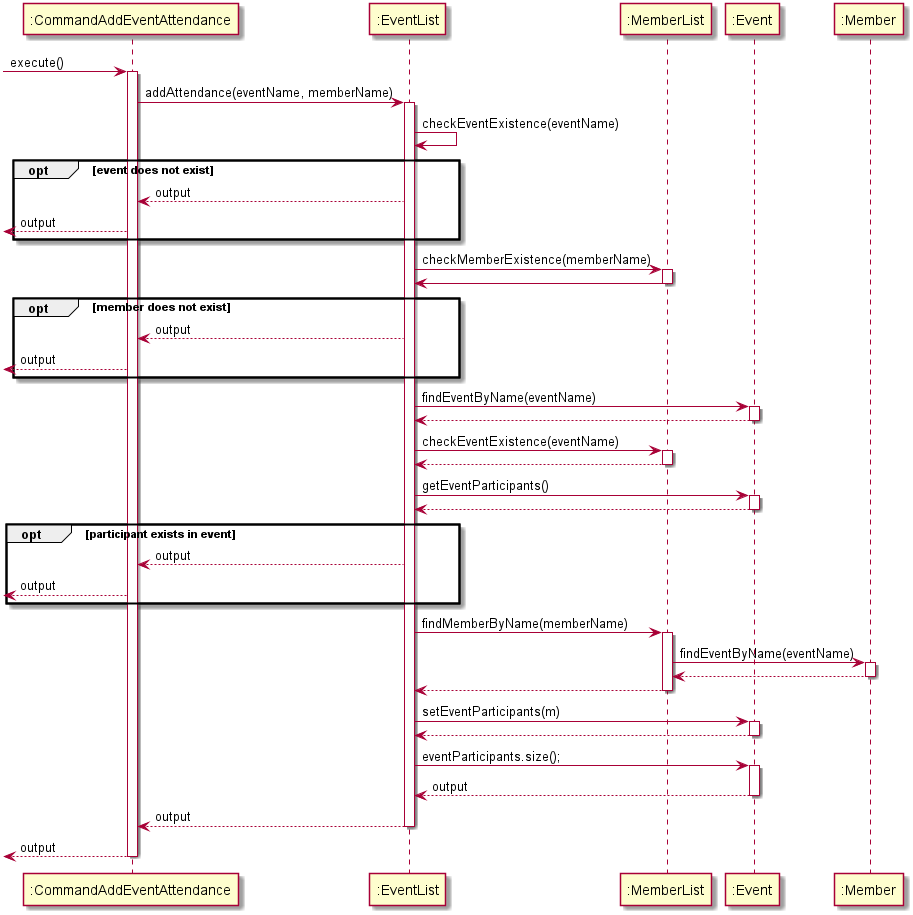

The diagram above was rendered by PlantUML. Its source (embedded in the PNG):
@startuml
 -> ":CommandAddEventAttendance": execute()

activate ":CommandAddEventAttendance"
":CommandAddEventAttendance" -> ":EventList" : addAttendance(eventName, memberName)
activate ":EventList"
":EventList" -> ":EventList" : checkEventExistence(eventName)
opt event does not exist
":EventList" --> ":CommandAddEventAttendance" : output
<-- ":CommandAddEventAttendance" : output
end
":EventList" -> ":MemberList" : checkMemberExistence(memberName)
activate ":MemberList"
":MemberList" -> ":EventList"
deactivate ":MemberList"
opt member does not exist
":EventList" --> ":CommandAddEventAttendance" : output
<-- ":CommandAddEventAttendance" : output
end

activate ":EventList"
":EventList" -> ":Event" : findEventByName(eventName)
activate ":Event"
return

":EventList" -> ":MemberList" : checkEventExistence(eventName)
activate ":MemberList"
":MemberList" --> ":EventList"
deactivate ":MemberList"
":EventList" -> ":Event" : getEventParticipants()
activate ":Event"
return
opt participant exists in event

":EventList" --> ":CommandAddEventAttendance" : output
<-- ":CommandAddEventAttendance" : output
end

activate ":MemberList"
":EventList" -> ":MemberList" :findMemberByName(memberName)
activate ":MemberList"
":MemberList" -> ":Member" : findEventByName(eventName)
activate ":Member"
return
return

":EventList" -> ":Event" : setEventParticipants(m)
activate ":Event"
return

":EventList" -> ":Event" : eventParticipants.size();
activate ":Event"
return output
":EventList" --> ":CommandAddEventAttendance" : output
deactivate ":EventList"

<-- ":CommandAddEventAttendance" : output
deactivate ":CommandAddEventAttendance"
@enduml